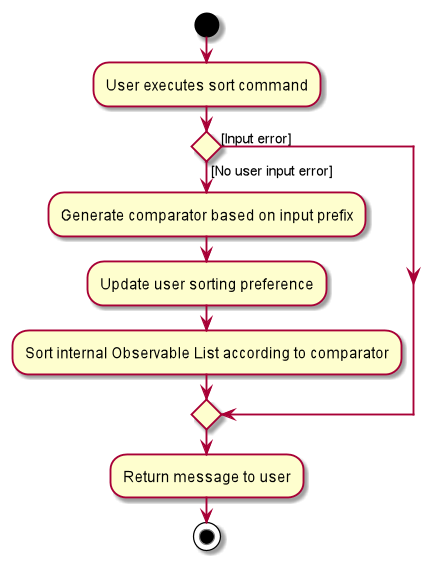

The diagram above was rendered by PlantUML. Its source (embedded in the PNG):
@startuml
start
:User executes sort command;

if() then ([No user input error])
:Generate comparator based on input prefix;

:Update user sorting preference;

:Sort internal Observable List according to comparator;
else ([Input error])
endif
:Return message to user;
stop
@enduml